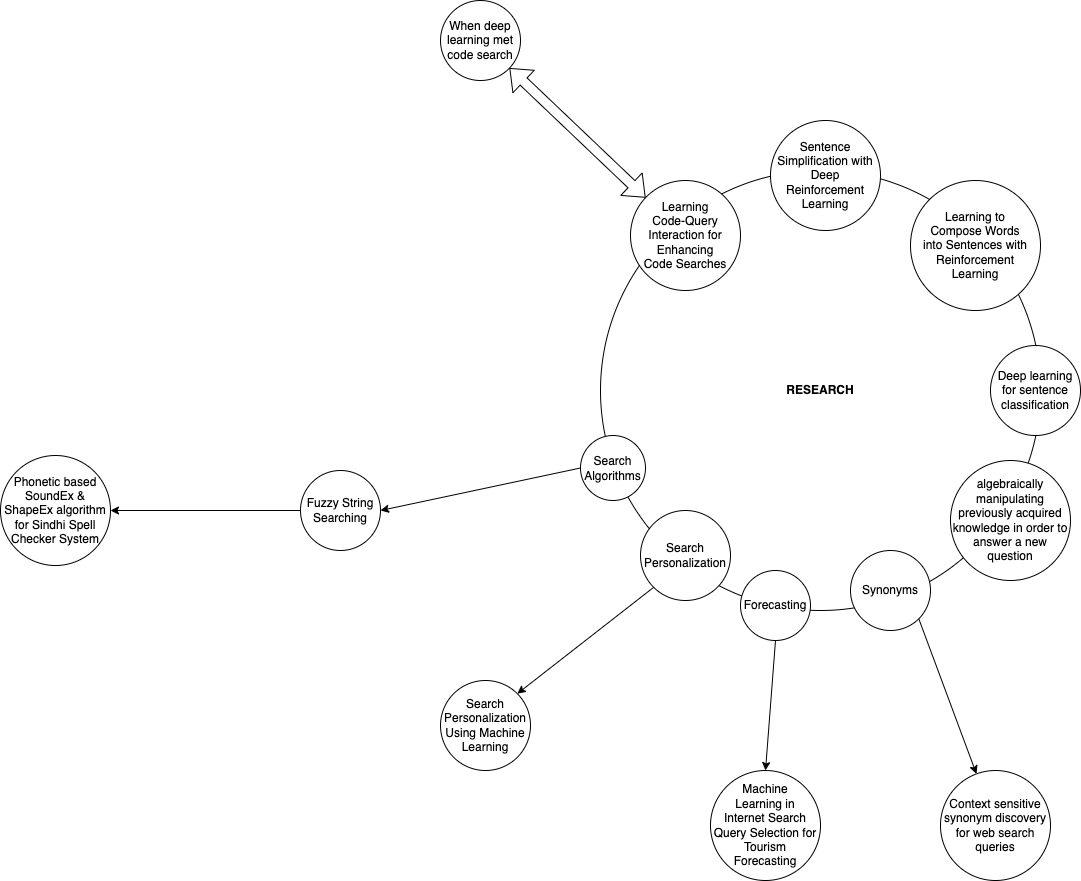

The diagram above was exported from draw.io. Its source (the exported page's mxGraphModel, read from the mxfile embedded in the PNG):
<mxGraphModel dx="1932" dy="2005" grid="1" gridSize="10" guides="1" tooltips="1" connect="1" arrows="1" fold="1" page="1" pageScale="1" pageWidth="827" pageHeight="1169" math="0" shadow="0">
  <root>
    <mxCell id="0" />
    <mxCell id="1" parent="0" />
    <mxCell id="Zee1I9w2PvN2IP4Ul4S4-10" value="&lt;b&gt;RESEARCH&lt;/b&gt;" style="ellipse;whiteSpace=wrap;html=1;aspect=fixed;" parent="1" vertex="1">
      <mxGeometry x="210" y="20" width="440" height="440" as="geometry" />
    </mxCell>
    <UserObject label="&lt;a href=&quot;https://dl.acm.org/doi/abs/10.1145/3338906.3340458&quot;&gt;When deep learning met code search&lt;/a&gt;" link="data:image/png,(base64 omitted: 160 chars)" id="Zee1I9w2PvN2IP4Ul4S4-2">
      <mxCell style="ellipse;whiteSpace=wrap;html=1;aspect=fixed;" parent="1" vertex="1">
        <mxGeometry x="50" y="-150" width="80" height="80" as="geometry" />
      </mxCell>
    </UserObject>
    <mxCell id="Zee1I9w2PvN2IP4Ul4S4-4" value="" style="shape=flexArrow;endArrow=classic;startArrow=classic;html=1;rounded=0;" parent="1" source="Zee1I9w2PvN2IP4Ul4S4-1" target="Zee1I9w2PvN2IP4Ul4S4-2" edge="1">
      <mxGeometry width="100" height="100" relative="1" as="geometry">
        <mxPoint x="360" y="520" as="sourcePoint" />
        <mxPoint x="460" y="420" as="targetPoint" />
      </mxGeometry>
    </mxCell>
    <mxCell id="Zee1I9w2PvN2IP4Ul4S4-1" value="&lt;a href=&quot;https://ieeexplore.ieee.org/abstract/document/9240627&quot;&gt;Learning &lt;br&gt;Code-Query &lt;br&gt;Interaction for Enhancing &lt;br&gt;Code Searches&lt;/a&gt;" style="ellipse;whiteSpace=wrap;html=1;aspect=fixed;" parent="1" vertex="1">
      <mxGeometry x="240" y="30" width="110" height="110" as="geometry" />
    </mxCell>
    <mxCell id="Zee1I9w2PvN2IP4Ul4S4-5" value="&lt;a href=&quot;https://arxiv.org/abs/1703.10931&quot;&gt;Sentence Simplification with Deep Reinforcement Learning&lt;/a&gt;" style="ellipse;whiteSpace=wrap;html=1;aspect=fixed;" parent="1" vertex="1">
      <mxGeometry x="380" y="-30" width="110" height="110" as="geometry" />
    </mxCell>
    <mxCell id="Zee1I9w2PvN2IP4Ul4S4-12" value="&lt;a href=&quot;https://arxiv.org/abs/1611.09100&quot;&gt;Learning to &lt;br&gt;Compose Words &lt;br&gt;into Sentences with Reinforcement Learning&lt;/a&gt;" style="ellipse;whiteSpace=wrap;html=1;aspect=fixed;" parent="1" vertex="1">
      <mxGeometry x="520" y="30" width="130" height="130" as="geometry" />
    </mxCell>
    <mxCell id="Zee1I9w2PvN2IP4Ul4S4-13" value="&lt;a href=&quot;https://ieeexplore.ieee.org/abstract/document/8001979&quot;&gt;Deep learning for sentence classification&lt;/a&gt;" style="ellipse;whiteSpace=wrap;html=1;aspect=fixed;" parent="1" vertex="1">
      <mxGeometry x="600" y="195" width="90" height="90" as="geometry" />
    </mxCell>
    <mxCell id="Zee1I9w2PvN2IP4Ul4S4-14" value="&lt;a href=&quot;https://link.springer.com/article/10.1007/s10994-013-5335-x&quot;&gt;algebraically manipulating previously acquired knowledge in order to answer a new question&lt;/a&gt;" style="ellipse;whiteSpace=wrap;html=1;aspect=fixed;" parent="1" vertex="1">
      <mxGeometry x="560" y="310" width="120" height="120" as="geometry" />
    </mxCell>
    <mxCell id="Zee1I9w2PvN2IP4Ul4S4-15" value="Synonyms" style="ellipse;whiteSpace=wrap;html=1;aspect=fixed;" parent="1" vertex="1">
      <mxGeometry x="460" y="400" width="80" height="80" as="geometry" />
    </mxCell>
    <mxCell id="Zee1I9w2PvN2IP4Ul4S4-16" value="&lt;a href=&quot;https://dl.acm.org/doi/abs/10.1145/1645953.1646178&quot;&gt;Context sensitive synonym discovery for web search queries&lt;/a&gt;" style="ellipse;whiteSpace=wrap;html=1;aspect=fixed;" parent="1" vertex="1">
      <mxGeometry x="550" y="620" width="110" height="110" as="geometry" />
    </mxCell>
    <mxCell id="Zee1I9w2PvN2IP4Ul4S4-18" value="Forecasting" style="ellipse;whiteSpace=wrap;html=1;aspect=fixed;" parent="1" vertex="1">
      <mxGeometry x="350" y="420" width="70" height="70" as="geometry" />
    </mxCell>
    <mxCell id="Zee1I9w2PvN2IP4Ul4S4-19" value="&lt;div&gt;&lt;a href=&quot;https://journals.sagepub.com/doi/abs/10.1177/0047287520934871&quot;&gt;Machine &lt;br&gt;Learning in &lt;br&gt;Internet Search Query Selection for Tourism Forecasting&lt;/a&gt;&lt;/div&gt;" style="ellipse;whiteSpace=wrap;html=1;aspect=fixed;" parent="1" vertex="1">
      <mxGeometry x="320" y="620" width="110" height="110" as="geometry" />
    </mxCell>
    <mxCell id="Zee1I9w2PvN2IP4Ul4S4-21" value="" style="endArrow=classic;html=1;rounded=0;exitX=1;exitY=1;exitDx=0;exitDy=0;" parent="1" source="Zee1I9w2PvN2IP4Ul4S4-15" target="Zee1I9w2PvN2IP4Ul4S4-16" edge="1">
      <mxGeometry width="50" height="50" relative="1" as="geometry">
        <mxPoint x="390" y="320" as="sourcePoint" />
        <mxPoint x="440" y="270" as="targetPoint" />
      </mxGeometry>
    </mxCell>
    <mxCell id="Zee1I9w2PvN2IP4Ul4S4-22" value="" style="endArrow=classic;html=1;rounded=0;entryX=0.5;entryY=0;entryDx=0;entryDy=0;exitX=0.5;exitY=1;exitDx=0;exitDy=0;" parent="1" source="Zee1I9w2PvN2IP4Ul4S4-18" target="Zee1I9w2PvN2IP4Ul4S4-19" edge="1">
      <mxGeometry width="50" height="50" relative="1" as="geometry">
        <mxPoint x="390" y="320" as="sourcePoint" />
        <mxPoint x="440" y="270" as="targetPoint" />
      </mxGeometry>
    </mxCell>
    <mxCell id="Zee1I9w2PvN2IP4Ul4S4-23" value="Search Personalization" style="ellipse;whiteSpace=wrap;html=1;aspect=fixed;" parent="1" vertex="1">
      <mxGeometry x="250" y="360" width="90" height="90" as="geometry" />
    </mxCell>
    <mxCell id="Zee1I9w2PvN2IP4Ul4S4-24" value="&lt;a href=&quot;https://pubsonline.informs.org/doi/abs/10.1287/mnsc.2018.3255&quot;&gt;Search Personalization Using Machine Learning&lt;/a&gt;" style="ellipse;whiteSpace=wrap;html=1;aspect=fixed;" parent="1" vertex="1">
      <mxGeometry x="50" y="530" width="90" height="90" as="geometry" />
    </mxCell>
    <mxCell id="Zee1I9w2PvN2IP4Ul4S4-25" value="" style="endArrow=classic;html=1;rounded=0;entryX=1;entryY=0;entryDx=0;entryDy=0;exitX=0;exitY=1;exitDx=0;exitDy=0;" parent="1" source="Zee1I9w2PvN2IP4Ul4S4-23" target="Zee1I9w2PvN2IP4Ul4S4-24" edge="1">
      <mxGeometry width="50" height="50" relative="1" as="geometry">
        <mxPoint x="390" y="460" as="sourcePoint" />
        <mxPoint x="440" y="410" as="targetPoint" />
      </mxGeometry>
    </mxCell>
    <mxCell id="Zee1I9w2PvN2IP4Ul4S4-26" value="Search Algorithms" style="ellipse;whiteSpace=wrap;html=1;aspect=fixed;" parent="1" vertex="1">
      <mxGeometry x="190" y="285" width="65" height="65" as="geometry" />
    </mxCell>
    <mxCell id="Zee1I9w2PvN2IP4Ul4S4-27" value="Fuzzy String Searching" style="ellipse;whiteSpace=wrap;html=1;aspect=fixed;" parent="1" vertex="1">
      <mxGeometry x="-90" y="320" width="80" height="80" as="geometry" />
    </mxCell>
    <mxCell id="Zee1I9w2PvN2IP4Ul4S4-28" value="" style="endArrow=classic;html=1;rounded=0;entryX=1;entryY=0.5;entryDx=0;entryDy=0;exitX=0;exitY=0.5;exitDx=0;exitDy=0;" parent="1" source="Zee1I9w2PvN2IP4Ul4S4-26" target="Zee1I9w2PvN2IP4Ul4S4-27" edge="1">
      <mxGeometry width="50" height="50" relative="1" as="geometry">
        <mxPoint x="390" y="230" as="sourcePoint" />
        <mxPoint x="440" y="180" as="targetPoint" />
      </mxGeometry>
    </mxCell>
    <mxCell id="Zee1I9w2PvN2IP4Ul4S4-29" value="&lt;a href=&quot;https://arxiv.org/abs/1405.3033&quot;&gt;Phonetic based SoundEx &amp;amp; ShapeEx algorithm for Sindhi Spell Checker System&lt;/a&gt;" style="ellipse;whiteSpace=wrap;html=1;aspect=fixed;" parent="1" vertex="1">
      <mxGeometry x="-390" y="305" width="110" height="110" as="geometry" />
    </mxCell>
    <mxCell id="Zee1I9w2PvN2IP4Ul4S4-30" value="" style="endArrow=classic;html=1;rounded=0;entryX=1;entryY=0.5;entryDx=0;entryDy=0;exitX=0;exitY=0.5;exitDx=0;exitDy=0;" parent="1" source="Zee1I9w2PvN2IP4Ul4S4-27" target="Zee1I9w2PvN2IP4Ul4S4-29" edge="1">
      <mxGeometry width="50" height="50" relative="1" as="geometry">
        <mxPoint x="390" y="230" as="sourcePoint" />
        <mxPoint x="440" y="180" as="targetPoint" />
      </mxGeometry>
    </mxCell>
  </root>
</mxGraphModel>